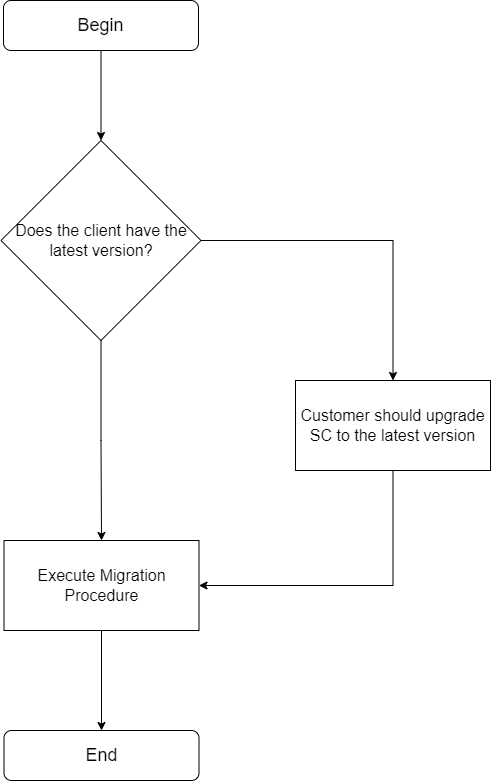

The diagram above was exported from draw.io. Its source (the exported page's mxGraphModel, read from the mxfile embedded in the PNG):
<mxGraphModel dx="2074" dy="1156" grid="1" gridSize="10" guides="1" tooltips="1" connect="1" arrows="1" fold="1" page="1" pageScale="1" pageWidth="850" pageHeight="1100" math="0" shadow="0">
  <root>
    <mxCell id="0" />
    <mxCell id="1" parent="0" />
    <mxCell id="l7NwMSeL5DbbEtBz-b9m-1" value="Begin" style="rounded=1;whiteSpace=wrap;html=1;fontSize=18;" parent="1" vertex="1">
      <mxGeometry x="328" y="10" width="195" height="50" as="geometry" />
    </mxCell>
    <mxCell id="l7NwMSeL5DbbEtBz-b9m-8" style="edgeStyle=orthogonalEdgeStyle;rounded=0;orthogonalLoop=1;jettySize=auto;html=1;exitX=1;exitY=0.5;exitDx=0;exitDy=0;fontSize=16;" parent="1" source="l7NwMSeL5DbbEtBz-b9m-3" target="l7NwMSeL5DbbEtBz-b9m-5" edge="1">
      <mxGeometry relative="1" as="geometry" />
    </mxCell>
    <mxCell id="l7NwMSeL5DbbEtBz-b9m-9" style="edgeStyle=orthogonalEdgeStyle;rounded=0;orthogonalLoop=1;jettySize=auto;html=1;exitX=0.5;exitY=1;exitDx=0;exitDy=0;entryX=0.5;entryY=0;entryDx=0;entryDy=0;fontSize=16;" parent="1" source="l7NwMSeL5DbbEtBz-b9m-3" target="l7NwMSeL5DbbEtBz-b9m-6" edge="1">
      <mxGeometry relative="1" as="geometry" />
    </mxCell>
    <mxCell id="l7NwMSeL5DbbEtBz-b9m-3" value="Does the client have the latest version?" style="rhombus;whiteSpace=wrap;html=1;fontSize=16;" parent="1" vertex="1">
      <mxGeometry x="325.5" y="150" width="200" height="200" as="geometry" />
    </mxCell>
    <mxCell id="l7NwMSeL5DbbEtBz-b9m-4" value="End" style="rounded=1;whiteSpace=wrap;html=1;fontSize=18;" parent="1" vertex="1">
      <mxGeometry x="328.5" y="740" width="195" height="50" as="geometry" />
    </mxCell>
    <mxCell id="l7NwMSeL5DbbEtBz-b9m-12" style="edgeStyle=orthogonalEdgeStyle;rounded=0;orthogonalLoop=1;jettySize=auto;html=1;exitX=0.5;exitY=1;exitDx=0;exitDy=0;entryX=1;entryY=0.5;entryDx=0;entryDy=0;fontSize=16;" parent="1" source="l7NwMSeL5DbbEtBz-b9m-5" target="l7NwMSeL5DbbEtBz-b9m-6" edge="1">
      <mxGeometry relative="1" as="geometry" />
    </mxCell>
    <mxCell id="l7NwMSeL5DbbEtBz-b9m-5" value="Customer should upgrade SC to the latest version" style="rounded=0;whiteSpace=wrap;html=1;fontSize=16;" parent="1" vertex="1">
      <mxGeometry x="620" y="390" width="195" height="90" as="geometry" />
    </mxCell>
    <mxCell id="l7NwMSeL5DbbEtBz-b9m-10" value="" style="edgeStyle=orthogonalEdgeStyle;rounded=0;orthogonalLoop=1;jettySize=auto;html=1;fontSize=16;" parent="1" source="l7NwMSeL5DbbEtBz-b9m-6" target="l7NwMSeL5DbbEtBz-b9m-4" edge="1">
      <mxGeometry relative="1" as="geometry" />
    </mxCell>
    <mxCell id="l7NwMSeL5DbbEtBz-b9m-6" value="Execute Migration Procedure" style="rounded=0;whiteSpace=wrap;html=1;fontSize=16;" parent="1" vertex="1">
      <mxGeometry x="328.5" y="550" width="195" height="90" as="geometry" />
    </mxCell>
    <mxCell id="l7NwMSeL5DbbEtBz-b9m-7" value="" style="endArrow=classic;html=1;rounded=0;fontSize=16;exitX=0.5;exitY=1;exitDx=0;exitDy=0;entryX=0.5;entryY=0;entryDx=0;entryDy=0;" parent="1" source="l7NwMSeL5DbbEtBz-b9m-1" target="l7NwMSeL5DbbEtBz-b9m-3" edge="1">
      <mxGeometry width="50" height="50" relative="1" as="geometry">
        <mxPoint x="400" y="350" as="sourcePoint" />
        <mxPoint x="450" y="300" as="targetPoint" />
      </mxGeometry>
    </mxCell>
  </root>
</mxGraphModel>